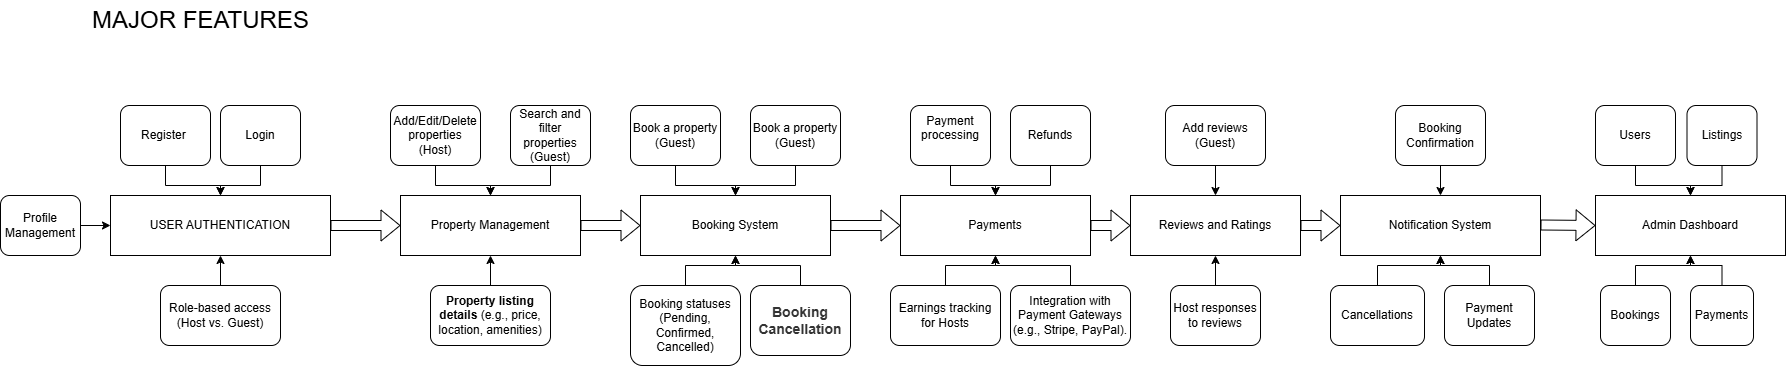

The diagram above was exported from draw.io. Its source (the exported page's mxGraphModel, read from the mxfile embedded in the PNG):
<mxGraphModel dx="2117" dy="1594" grid="1" gridSize="10" guides="1" tooltips="1" connect="1" arrows="1" fold="1" page="1" pageScale="1" pageWidth="827" pageHeight="1169" math="0" shadow="0">
  <root>
    <mxCell id="0" />
    <mxCell id="1" parent="0" />
    <mxCell id="OrrQGrp884kgMfvehmF9-1" value="USER AUTHENTICATION" style="rounded=0;whiteSpace=wrap;html=1;" vertex="1" parent="1">
      <mxGeometry x="-830" y="50" width="220" height="60" as="geometry" />
    </mxCell>
    <mxCell id="OrrQGrp884kgMfvehmF9-8" value="" style="edgeStyle=orthogonalEdgeStyle;rounded=0;orthogonalLoop=1;jettySize=auto;html=1;" edge="1" parent="1" source="OrrQGrp884kgMfvehmF9-3" target="OrrQGrp884kgMfvehmF9-1">
      <mxGeometry relative="1" as="geometry" />
    </mxCell>
    <mxCell id="OrrQGrp884kgMfvehmF9-3" value="Register&amp;nbsp;" style="rounded=1;whiteSpace=wrap;html=1;" vertex="1" parent="1">
      <mxGeometry x="-820" y="-40" width="90" height="60" as="geometry" />
    </mxCell>
    <mxCell id="OrrQGrp884kgMfvehmF9-9" value="" style="edgeStyle=orthogonalEdgeStyle;rounded=0;orthogonalLoop=1;jettySize=auto;html=1;" edge="1" parent="1" source="OrrQGrp884kgMfvehmF9-5" target="OrrQGrp884kgMfvehmF9-1">
      <mxGeometry relative="1" as="geometry" />
    </mxCell>
    <mxCell id="OrrQGrp884kgMfvehmF9-5" value="Login" style="rounded=1;whiteSpace=wrap;html=1;" vertex="1" parent="1">
      <mxGeometry x="-720" y="-40" width="80" height="60" as="geometry" />
    </mxCell>
    <mxCell id="OrrQGrp884kgMfvehmF9-10" value="" style="edgeStyle=orthogonalEdgeStyle;rounded=0;orthogonalLoop=1;jettySize=auto;html=1;" edge="1" parent="1" source="OrrQGrp884kgMfvehmF9-6" target="OrrQGrp884kgMfvehmF9-1">
      <mxGeometry relative="1" as="geometry" />
    </mxCell>
    <mxCell id="OrrQGrp884kgMfvehmF9-6" value="Profile Management" style="rounded=1;whiteSpace=wrap;html=1;" vertex="1" parent="1">
      <mxGeometry x="-940" y="50" width="80" height="60" as="geometry" />
    </mxCell>
    <mxCell id="OrrQGrp884kgMfvehmF9-11" value="" style="edgeStyle=orthogonalEdgeStyle;rounded=0;orthogonalLoop=1;jettySize=auto;html=1;" edge="1" parent="1" source="OrrQGrp884kgMfvehmF9-7" target="OrrQGrp884kgMfvehmF9-1">
      <mxGeometry relative="1" as="geometry" />
    </mxCell>
    <mxCell id="OrrQGrp884kgMfvehmF9-7" value="Role-based access (Host vs. Guest)" style="rounded=1;whiteSpace=wrap;html=1;" vertex="1" parent="1">
      <mxGeometry x="-780" y="140" width="120" height="60" as="geometry" />
    </mxCell>
    <mxCell id="OrrQGrp884kgMfvehmF9-12" value="Property Management" style="rounded=0;whiteSpace=wrap;html=1;" vertex="1" parent="1">
      <mxGeometry x="-540" y="50" width="180" height="60" as="geometry" />
    </mxCell>
    <mxCell id="OrrQGrp884kgMfvehmF9-13" value="&lt;font style=&quot;font-size: 24px;&quot;&gt;MAJOR FEATURES&lt;/font&gt;" style="text;html=1;align=center;verticalAlign=middle;resizable=0;points=[];autosize=1;strokeColor=none;fillColor=none;" vertex="1" parent="1">
      <mxGeometry x="-860" y="-145" width="240" height="40" as="geometry" />
    </mxCell>
    <mxCell id="OrrQGrp884kgMfvehmF9-20" value="" style="edgeStyle=orthogonalEdgeStyle;rounded=0;orthogonalLoop=1;jettySize=auto;html=1;" edge="1" parent="1" source="OrrQGrp884kgMfvehmF9-14" target="OrrQGrp884kgMfvehmF9-12">
      <mxGeometry relative="1" as="geometry" />
    </mxCell>
    <mxCell id="OrrQGrp884kgMfvehmF9-14" value="Search and filter properties (Guest)" style="rounded=1;whiteSpace=wrap;html=1;" vertex="1" parent="1">
      <mxGeometry x="-430" y="-40" width="80" height="60" as="geometry" />
    </mxCell>
    <mxCell id="OrrQGrp884kgMfvehmF9-18" value="" style="edgeStyle=orthogonalEdgeStyle;rounded=0;orthogonalLoop=1;jettySize=auto;html=1;" edge="1" parent="1" source="OrrQGrp884kgMfvehmF9-15" target="OrrQGrp884kgMfvehmF9-12">
      <mxGeometry relative="1" as="geometry" />
    </mxCell>
    <mxCell id="OrrQGrp884kgMfvehmF9-15" value="&lt;strong&gt;Property listing details&lt;/strong&gt; (e.g., price, location, amenities)" style="rounded=1;whiteSpace=wrap;html=1;" vertex="1" parent="1">
      <mxGeometry x="-510" y="140" width="120" height="60" as="geometry" />
    </mxCell>
    <mxCell id="OrrQGrp884kgMfvehmF9-19" value="" style="edgeStyle=orthogonalEdgeStyle;rounded=0;orthogonalLoop=1;jettySize=auto;html=1;" edge="1" parent="1" source="OrrQGrp884kgMfvehmF9-16" target="OrrQGrp884kgMfvehmF9-12">
      <mxGeometry relative="1" as="geometry" />
    </mxCell>
    <mxCell id="OrrQGrp884kgMfvehmF9-16" value="Add/Edit/Delete properties (Host)" style="rounded=1;whiteSpace=wrap;html=1;" vertex="1" parent="1">
      <mxGeometry x="-550" y="-40" width="90" height="60" as="geometry" />
    </mxCell>
    <mxCell id="OrrQGrp884kgMfvehmF9-23" value="" style="shape=flexArrow;endArrow=classic;html=1;rounded=0;exitX=1;exitY=0.5;exitDx=0;exitDy=0;entryX=0;entryY=0.5;entryDx=0;entryDy=0;" edge="1" parent="1" source="OrrQGrp884kgMfvehmF9-1" target="OrrQGrp884kgMfvehmF9-12">
      <mxGeometry width="50" height="50" relative="1" as="geometry">
        <mxPoint x="-600" y="110" as="sourcePoint" />
        <mxPoint x="-550" y="60" as="targetPoint" />
      </mxGeometry>
    </mxCell>
    <mxCell id="OrrQGrp884kgMfvehmF9-24" value="Booking System" style="rounded=0;whiteSpace=wrap;html=1;" vertex="1" parent="1">
      <mxGeometry x="-300" y="50" width="190" height="60" as="geometry" />
    </mxCell>
    <mxCell id="OrrQGrp884kgMfvehmF9-29" value="" style="edgeStyle=orthogonalEdgeStyle;rounded=0;orthogonalLoop=1;jettySize=auto;html=1;" edge="1" parent="1" source="OrrQGrp884kgMfvehmF9-25" target="OrrQGrp884kgMfvehmF9-24">
      <mxGeometry relative="1" as="geometry" />
    </mxCell>
    <mxCell id="OrrQGrp884kgMfvehmF9-25" value="Book a property (Guest)" style="rounded=1;whiteSpace=wrap;html=1;" vertex="1" parent="1">
      <mxGeometry x="-310" y="-40" width="90" height="60" as="geometry" />
    </mxCell>
    <mxCell id="OrrQGrp884kgMfvehmF9-30" value="" style="edgeStyle=orthogonalEdgeStyle;rounded=0;orthogonalLoop=1;jettySize=auto;html=1;" edge="1" parent="1" source="OrrQGrp884kgMfvehmF9-26" target="OrrQGrp884kgMfvehmF9-24">
      <mxGeometry relative="1" as="geometry" />
    </mxCell>
    <mxCell id="OrrQGrp884kgMfvehmF9-26" value="Book a property (Guest)" style="rounded=1;whiteSpace=wrap;html=1;" vertex="1" parent="1">
      <mxGeometry x="-190" y="-40" width="90" height="60" as="geometry" />
    </mxCell>
    <mxCell id="OrrQGrp884kgMfvehmF9-28" value="" style="edgeStyle=orthogonalEdgeStyle;rounded=0;orthogonalLoop=1;jettySize=auto;html=1;" edge="1" parent="1" source="OrrQGrp884kgMfvehmF9-27" target="OrrQGrp884kgMfvehmF9-24">
      <mxGeometry relative="1" as="geometry" />
    </mxCell>
    <mxCell id="OrrQGrp884kgMfvehmF9-27" value="Booking statuses (Pending, Confirmed, Cancelled)" style="rounded=1;whiteSpace=wrap;html=1;" vertex="1" parent="1">
      <mxGeometry x="-310" y="140" width="110" height="80" as="geometry" />
    </mxCell>
    <mxCell id="OrrQGrp884kgMfvehmF9-32" value="" style="shape=flexArrow;endArrow=classic;html=1;rounded=0;entryX=0;entryY=0.5;entryDx=0;entryDy=0;exitX=1;exitY=0.5;exitDx=0;exitDy=0;" edge="1" parent="1" source="OrrQGrp884kgMfvehmF9-12" target="OrrQGrp884kgMfvehmF9-24">
      <mxGeometry width="50" height="50" relative="1" as="geometry">
        <mxPoint x="-360" y="90" as="sourcePoint" />
        <mxPoint x="-310" y="40" as="targetPoint" />
      </mxGeometry>
    </mxCell>
    <mxCell id="OrrQGrp884kgMfvehmF9-33" value="Payments" style="rounded=0;whiteSpace=wrap;html=1;" vertex="1" parent="1">
      <mxGeometry x="-40" y="50" width="190" height="60" as="geometry" />
    </mxCell>
    <mxCell id="OrrQGrp884kgMfvehmF9-39" value="" style="edgeStyle=orthogonalEdgeStyle;rounded=0;orthogonalLoop=1;jettySize=auto;html=1;" edge="1" parent="1" source="OrrQGrp884kgMfvehmF9-34" target="OrrQGrp884kgMfvehmF9-33">
      <mxGeometry relative="1" as="geometry" />
    </mxCell>
    <mxCell id="OrrQGrp884kgMfvehmF9-34" value="Earnings tracking for Hosts" style="rounded=1;whiteSpace=wrap;html=1;" vertex="1" parent="1">
      <mxGeometry x="-50" y="140" width="110" height="60" as="geometry" />
    </mxCell>
    <mxCell id="OrrQGrp884kgMfvehmF9-37" value="" style="edgeStyle=orthogonalEdgeStyle;rounded=0;orthogonalLoop=1;jettySize=auto;html=1;" edge="1" parent="1" source="OrrQGrp884kgMfvehmF9-35" target="OrrQGrp884kgMfvehmF9-33">
      <mxGeometry relative="1" as="geometry" />
    </mxCell>
    <mxCell id="OrrQGrp884kgMfvehmF9-35" value="&#10;Payment processing&#10;&#10;" style="rounded=1;whiteSpace=wrap;html=1;" vertex="1" parent="1">
      <mxGeometry x="-30" y="-40" width="80" height="60" as="geometry" />
    </mxCell>
    <mxCell id="OrrQGrp884kgMfvehmF9-38" value="" style="edgeStyle=orthogonalEdgeStyle;rounded=0;orthogonalLoop=1;jettySize=auto;html=1;" edge="1" parent="1" source="OrrQGrp884kgMfvehmF9-36" target="OrrQGrp884kgMfvehmF9-33">
      <mxGeometry relative="1" as="geometry" />
    </mxCell>
    <mxCell id="OrrQGrp884kgMfvehmF9-36" value="Refunds" style="rounded=1;whiteSpace=wrap;html=1;" vertex="1" parent="1">
      <mxGeometry x="70" y="-40" width="80" height="60" as="geometry" />
    </mxCell>
    <mxCell id="OrrQGrp884kgMfvehmF9-40" value="Reviews and Ratings" style="rounded=0;whiteSpace=wrap;html=1;" vertex="1" parent="1">
      <mxGeometry x="190" y="50" width="170" height="60" as="geometry" />
    </mxCell>
    <mxCell id="OrrQGrp884kgMfvehmF9-43" value="" style="edgeStyle=orthogonalEdgeStyle;rounded=0;orthogonalLoop=1;jettySize=auto;html=1;" edge="1" parent="1" source="OrrQGrp884kgMfvehmF9-41" target="OrrQGrp884kgMfvehmF9-40">
      <mxGeometry relative="1" as="geometry" />
    </mxCell>
    <mxCell id="OrrQGrp884kgMfvehmF9-41" value="Add reviews (Guest)" style="rounded=1;whiteSpace=wrap;html=1;" vertex="1" parent="1">
      <mxGeometry x="225" y="-40" width="100" height="60" as="geometry" />
    </mxCell>
    <mxCell id="OrrQGrp884kgMfvehmF9-44" value="" style="edgeStyle=orthogonalEdgeStyle;rounded=0;orthogonalLoop=1;jettySize=auto;html=1;" edge="1" parent="1" source="OrrQGrp884kgMfvehmF9-42" target="OrrQGrp884kgMfvehmF9-40">
      <mxGeometry relative="1" as="geometry" />
    </mxCell>
    <mxCell id="OrrQGrp884kgMfvehmF9-42" value="Host responses to reviews" style="rounded=1;whiteSpace=wrap;html=1;" vertex="1" parent="1">
      <mxGeometry x="230" y="140" width="90" height="60" as="geometry" />
    </mxCell>
    <mxCell id="OrrQGrp884kgMfvehmF9-45" value="" style="shape=flexArrow;endArrow=classic;html=1;rounded=0;entryX=0;entryY=0.5;entryDx=0;entryDy=0;" edge="1" parent="1" target="OrrQGrp884kgMfvehmF9-33">
      <mxGeometry width="50" height="50" relative="1" as="geometry">
        <mxPoint x="-110" y="80" as="sourcePoint" />
        <mxPoint x="-60" y="30" as="targetPoint" />
      </mxGeometry>
    </mxCell>
    <mxCell id="OrrQGrp884kgMfvehmF9-46" value="" style="shape=flexArrow;endArrow=classic;html=1;rounded=0;entryX=0;entryY=0.5;entryDx=0;entryDy=0;exitX=1;exitY=0.5;exitDx=0;exitDy=0;" edge="1" parent="1" source="OrrQGrp884kgMfvehmF9-33" target="OrrQGrp884kgMfvehmF9-40">
      <mxGeometry width="50" height="50" relative="1" as="geometry">
        <mxPoint x="140" y="100" as="sourcePoint" />
        <mxPoint x="190" y="50" as="targetPoint" />
      </mxGeometry>
    </mxCell>
    <mxCell id="OrrQGrp884kgMfvehmF9-48" value="" style="edgeStyle=orthogonalEdgeStyle;rounded=0;orthogonalLoop=1;jettySize=auto;html=1;" edge="1" parent="1" source="OrrQGrp884kgMfvehmF9-47" target="OrrQGrp884kgMfvehmF9-24">
      <mxGeometry relative="1" as="geometry" />
    </mxCell>
    <mxCell id="OrrQGrp884kgMfvehmF9-47" value="&lt;font face=&quot;aktiv-grotesk, sans-serif&quot; color=&quot;#333333&quot;&gt;&lt;span style=&quot;font-size: 14px; background-color: rgb(255, 255, 255);&quot;&gt;&lt;b&gt;Booking Cancellation&lt;/b&gt;&lt;/span&gt;&lt;/font&gt;" style="rounded=1;whiteSpace=wrap;html=1;" vertex="1" parent="1">
      <mxGeometry x="-190" y="140" width="100" height="70" as="geometry" />
    </mxCell>
    <mxCell id="OrrQGrp884kgMfvehmF9-50" value="" style="edgeStyle=orthogonalEdgeStyle;rounded=0;orthogonalLoop=1;jettySize=auto;html=1;" edge="1" parent="1" source="OrrQGrp884kgMfvehmF9-49" target="OrrQGrp884kgMfvehmF9-33">
      <mxGeometry relative="1" as="geometry" />
    </mxCell>
    <mxCell id="OrrQGrp884kgMfvehmF9-49" value="Integration with Payment Gateways (e.g., Stripe, PayPal)." style="rounded=1;whiteSpace=wrap;html=1;" vertex="1" parent="1">
      <mxGeometry x="70" y="140" width="120" height="60" as="geometry" />
    </mxCell>
    <mxCell id="OrrQGrp884kgMfvehmF9-51" value="Notification System" style="rounded=0;whiteSpace=wrap;html=1;" vertex="1" parent="1">
      <mxGeometry x="400" y="50" width="200" height="60" as="geometry" />
    </mxCell>
    <mxCell id="OrrQGrp884kgMfvehmF9-56" value="" style="edgeStyle=orthogonalEdgeStyle;rounded=0;orthogonalLoop=1;jettySize=auto;html=1;" edge="1" parent="1" source="OrrQGrp884kgMfvehmF9-53" target="OrrQGrp884kgMfvehmF9-51">
      <mxGeometry relative="1" as="geometry" />
    </mxCell>
    <mxCell id="OrrQGrp884kgMfvehmF9-53" value="Cancellations" style="rounded=1;whiteSpace=wrap;html=1;" vertex="1" parent="1">
      <mxGeometry x="390" y="140" width="94" height="60" as="geometry" />
    </mxCell>
    <mxCell id="OrrQGrp884kgMfvehmF9-57" value="" style="edgeStyle=orthogonalEdgeStyle;rounded=0;orthogonalLoop=1;jettySize=auto;html=1;" edge="1" parent="1" source="OrrQGrp884kgMfvehmF9-54" target="OrrQGrp884kgMfvehmF9-51">
      <mxGeometry relative="1" as="geometry" />
    </mxCell>
    <mxCell id="OrrQGrp884kgMfvehmF9-54" value="Payment Updates" style="rounded=1;whiteSpace=wrap;html=1;" vertex="1" parent="1">
      <mxGeometry x="504" y="140" width="90" height="60" as="geometry" />
    </mxCell>
    <mxCell id="OrrQGrp884kgMfvehmF9-58" value="" style="edgeStyle=orthogonalEdgeStyle;rounded=0;orthogonalLoop=1;jettySize=auto;html=1;" edge="1" parent="1" source="OrrQGrp884kgMfvehmF9-55" target="OrrQGrp884kgMfvehmF9-51">
      <mxGeometry relative="1" as="geometry" />
    </mxCell>
    <mxCell id="OrrQGrp884kgMfvehmF9-55" value="Booking Confirmation" style="rounded=1;whiteSpace=wrap;html=1;" vertex="1" parent="1">
      <mxGeometry x="455" y="-40" width="90" height="60" as="geometry" />
    </mxCell>
    <mxCell id="OrrQGrp884kgMfvehmF9-59" value="Admin Dashboard" style="rounded=0;whiteSpace=wrap;html=1;" vertex="1" parent="1">
      <mxGeometry x="655" y="50" width="190" height="60" as="geometry" />
    </mxCell>
    <mxCell id="OrrQGrp884kgMfvehmF9-67" value="" style="edgeStyle=orthogonalEdgeStyle;rounded=0;orthogonalLoop=1;jettySize=auto;html=1;" edge="1" parent="1" source="OrrQGrp884kgMfvehmF9-60" target="OrrQGrp884kgMfvehmF9-59">
      <mxGeometry relative="1" as="geometry" />
    </mxCell>
    <mxCell id="OrrQGrp884kgMfvehmF9-60" value="Bookings" style="rounded=1;whiteSpace=wrap;html=1;" vertex="1" parent="1">
      <mxGeometry x="660" y="140" width="70" height="60" as="geometry" />
    </mxCell>
    <mxCell id="OrrQGrp884kgMfvehmF9-68" value="" style="edgeStyle=orthogonalEdgeStyle;rounded=0;orthogonalLoop=1;jettySize=auto;html=1;" edge="1" parent="1" source="OrrQGrp884kgMfvehmF9-61" target="OrrQGrp884kgMfvehmF9-59">
      <mxGeometry relative="1" as="geometry" />
    </mxCell>
    <mxCell id="OrrQGrp884kgMfvehmF9-61" value="Payments" style="rounded=1;whiteSpace=wrap;html=1;" vertex="1" parent="1">
      <mxGeometry x="750" y="140" width="63" height="60" as="geometry" />
    </mxCell>
    <mxCell id="OrrQGrp884kgMfvehmF9-65" value="" style="edgeStyle=orthogonalEdgeStyle;rounded=0;orthogonalLoop=1;jettySize=auto;html=1;" edge="1" parent="1" source="OrrQGrp884kgMfvehmF9-62" target="OrrQGrp884kgMfvehmF9-59">
      <mxGeometry relative="1" as="geometry" />
    </mxCell>
    <mxCell id="OrrQGrp884kgMfvehmF9-62" value="Users" style="rounded=1;whiteSpace=wrap;html=1;" vertex="1" parent="1">
      <mxGeometry x="655" y="-40" width="80" height="60" as="geometry" />
    </mxCell>
    <mxCell id="OrrQGrp884kgMfvehmF9-66" value="" style="edgeStyle=orthogonalEdgeStyle;rounded=0;orthogonalLoop=1;jettySize=auto;html=1;" edge="1" parent="1" source="OrrQGrp884kgMfvehmF9-63" target="OrrQGrp884kgMfvehmF9-59">
      <mxGeometry relative="1" as="geometry" />
    </mxCell>
    <mxCell id="OrrQGrp884kgMfvehmF9-63" value="Listings" style="rounded=1;whiteSpace=wrap;html=1;" vertex="1" parent="1">
      <mxGeometry x="746.5" y="-40" width="70" height="60" as="geometry" />
    </mxCell>
    <mxCell id="OrrQGrp884kgMfvehmF9-69" value="" style="shape=flexArrow;endArrow=classic;html=1;rounded=0;entryX=0;entryY=0.5;entryDx=0;entryDy=0;exitX=1;exitY=0.5;exitDx=0;exitDy=0;" edge="1" parent="1" source="OrrQGrp884kgMfvehmF9-40" target="OrrQGrp884kgMfvehmF9-51">
      <mxGeometry width="50" height="50" relative="1" as="geometry">
        <mxPoint x="360" y="90" as="sourcePoint" />
        <mxPoint x="410" y="40" as="targetPoint" />
      </mxGeometry>
    </mxCell>
    <mxCell id="OrrQGrp884kgMfvehmF9-70" value="" style="shape=flexArrow;endArrow=classic;html=1;rounded=0;entryX=0;entryY=0.5;entryDx=0;entryDy=0;" edge="1" parent="1" target="OrrQGrp884kgMfvehmF9-59">
      <mxGeometry width="50" height="50" relative="1" as="geometry">
        <mxPoint x="600" y="79.5" as="sourcePoint" />
        <mxPoint x="650" y="80" as="targetPoint" />
      </mxGeometry>
    </mxCell>
  </root>
</mxGraphModel>